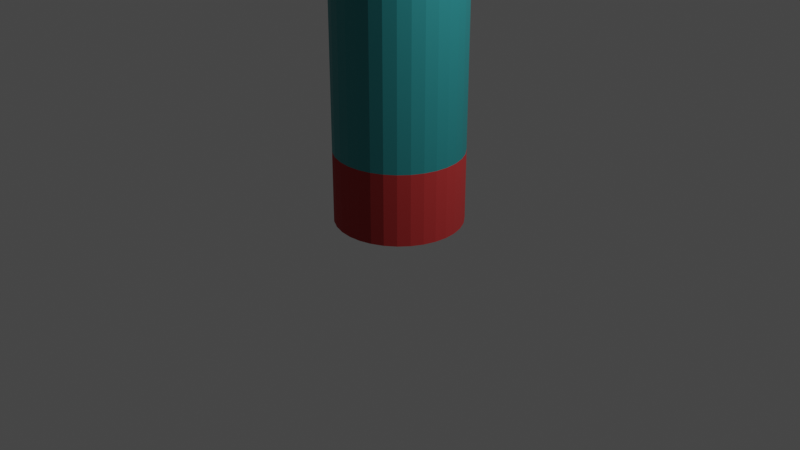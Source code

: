 # Source: pencil.blend  (saved by Blender 2.93.21; exported with 4.5.12 LTS)
import bpy
from mathutils import Matrix  # noqa: F401  (used for matrix-valued properties, if any)

bpy.ops.wm.read_factory_settings(use_empty=True)
scene = bpy.context.scene
scene.name = 'Scene'

# ---- collections
col_collection = bpy.data.collections.new('Collection'); scene.collection.children.link(col_collection)

# ---- materials (node trees are filled in below, after node groups)
mat_red_eraser_part = bpy.data.materials.new('red eraser part')
mat_red_eraser_part.use_transparent_shadow = False
mat_body = bpy.data.materials.new('body')
mat_body.use_transparent_shadow = False
mat_wood = bpy.data.materials.new('wood')
mat_wood.use_transparent_shadow = False

# ---- material node trees
mat_red_eraser_part.use_nodes = True; mat_red_eraser_part.node_tree.nodes.clear()
_N = mat_red_eraser_part.node_tree.nodes; _L = mat_red_eraser_part.node_tree.links
n0 = _N.new('ShaderNodeBsdfPrincipled'); n0.name = 'Principled BSDF'; n0.location = (10, 300)
n0.distribution = 'GGX'
n0.subsurface_method = 'BURLEY'
n0.inputs[0].default_value = (0.4109, 0.02466, 0.02466, 1.0)
n0.inputs[2].default_value = 0.907
n0.inputs[3].default_value = 1.45
n0.inputs[27].default_value = (0.0, 0.0, 0.0, 1.0)
n0.inputs[28].default_value = 1.0
n1 = _N.new('ShaderNodeOutputMaterial'); n1.name = 'Material Output'; n1.location = (300, 300)
_L.new(n0.outputs[0], n1.inputs[0])
n1.is_active_output = True
mat_body.use_nodes = True; mat_body.node_tree.nodes.clear()
_N = mat_body.node_tree.nodes; _L = mat_body.node_tree.links
n0 = _N.new('ShaderNodeBsdfPrincipled'); n0.name = 'Principled BSDF'; n0.location = (10, 300)
n0.distribution = 'GGX'
n0.subsurface_method = 'BURLEY'
n0.inputs[0].default_value = (0.02994, 0.2937, 0.3108, 1.0)
n0.inputs[1].default_value = 0.3488
n0.inputs[3].default_value = 1.45
n0.inputs[27].default_value = (0.0, 0.0, 0.0, 1.0)
n0.inputs[28].default_value = 1.0
n1 = _N.new('ShaderNodeOutputMaterial'); n1.name = 'Material Output'; n1.location = (300, 300)
_L.new(n0.outputs[0], n1.inputs[0])
n1.is_active_output = True
mat_wood.use_nodes = True; mat_wood.node_tree.nodes.clear()
_N = mat_wood.node_tree.nodes; _L = mat_wood.node_tree.links
n0 = _N.new('ShaderNodeBsdfPrincipled'); n0.name = 'Principled BSDF'; n0.location = (10, 300)
n0.distribution = 'GGX'
n0.subsurface_method = 'BURLEY'
n0.inputs[0].default_value = (0.1679, 0.09591, 0.03022, 1.0)
n0.inputs[2].default_value = 1.0
n0.inputs[3].default_value = 1.45
n0.inputs[27].default_value = (0.0, 0.0, 0.0, 1.0)
n0.inputs[28].default_value = 1.0
n1 = _N.new('ShaderNodeOutputMaterial'); n1.name = 'Material Output'; n1.location = (300, 300)
_L.new(n0.outputs[0], n1.inputs[0])
n1.is_active_output = True

# ---- world
world_world = bpy.data.worlds.new('World'); scene.world = world_world
world_world.use_nodes = True; world_world.node_tree.nodes.clear()
_N = world_world.node_tree.nodes; _L = world_world.node_tree.links
n0 = _N.new('ShaderNodeOutputWorld'); n0.name = 'World Output'; n0.location = (300, 300)
n1 = _N.new('ShaderNodeBackground'); n1.name = 'Background'; n1.location = (10, 300)
n1.inputs[0].default_value = (0.05088, 0.05088, 0.05088, 1.0)
_L.new(n1.outputs[0], n0.inputs[0])
n0.is_active_output = True
world_world.color = (0.05088, 0.05088, 0.05088)
world_world.use_sun_shadow = False
world_world.sun_shadow_jitter_overblur = 0.0

# ---- cameras
cam_camera = bpy.data.cameras.new('Camera')
cam_camera.clip_end = 100.0
cam_camera.ortho_scale = 7.314

# ---- lights
light_light = bpy.data.lights.new('Light', 'POINT')
light_light.transmission_factor = 0.0
light_light.energy = 1000.0
light_light.shadow_soft_size = 0.1
light_light.shadow_maximum_resolution = 0.006
light_light.use_absolute_resolution = True

# ---- meshes
me_cylinder = bpy.data.meshes.new('Cylinder')
me_cylinder.from_pydata([(2.317e-08, 0.6615, -0.6615), (2.876e-09, 0.07022, 4.213), (0.1291, 0.6488, -0.6615), (0.0137, 0.06887, 4.213), (0.2531, 0.6111, -0.6615), (0.02687, 0.06487, 4.213), (0.3675, 0.55, -0.6615), (0.03901, 0.05838, 4.213), (0.4678, 0.4678, -0.6615), (0.04965, 0.04965, 4.213), (0.55, 0.3675, -0.6615), (0.05838, 0.03901, 4.213), (0.6111, 0.2531, -0.6615), (0.06487, 0.02687, 4.213), (0.6488, 0.1291, -0.6615), (0.06887, 0.0137, 4.213), (0.6615, -3.459e-08, -0.6615), (0.07022, -1.866e-08, 4.213), (0.6488, -0.1291, -0.6615), (0.06887, -0.0137, 4.213), (0.6111, -0.2531, -0.6615), (0.06487, -0.02687, 4.213), (0.55, -0.3675, -0.6615), (0.05838, -0.03901, 4.213), (0.4678, -0.4678, -0.6615), (0.04965, -0.04965, 4.213), (0.3675, -0.55, -0.6615), (0.03901, -0.05838, 4.213), (0.2531, -0.6111, -0.6615), (0.02687, -0.06487, 4.213), (0.1291, -0.6488, -0.6615), (0.0137, -0.06887, 4.213), (-3.466e-08, -0.6615, -0.6615), (-3.263e-09, -0.07022, 4.213), (-0.1291, -0.6488, -0.6615), (-0.0137, -0.06887, 4.213), (-0.2531, -0.6111, -0.6615), (-0.02687, -0.06487, 4.213), (-0.3675, -0.55, -0.6615), (-0.03901, -0.05838, 4.213), (-0.4678, -0.4678, -0.6615), (-0.04965, -0.04965, 4.213), (-0.55, -0.3675, -0.6615), (-0.05838, -0.03901, 4.213), (-0.6111, -0.2531, -0.6615), (-0.06487, -0.02687, 4.213), (-0.6488, -0.1291, -0.6615), (-0.06887, -0.0137, 4.213), (-0.6615, 2.214e-09, -0.6615), (-0.07022, -1.475e-08, 4.213), (-0.6488, 0.1291, -0.6615), (-0.06887, 0.0137, 4.213), (-0.6111, 0.2531, -0.6615), (-0.06487, 0.02687, 4.213), (-0.55, 0.3675, -0.6615), (-0.05838, 0.03901, 4.213), (-0.4678, 0.4678, -0.6615), (-0.04965, 0.04965, 4.213), (-0.3675, 0.55, -0.6615), (-0.03901, 0.05838, 4.213), (-0.2531, 0.6111, -0.6615), (-0.02687, 0.06487, 4.213), (-0.1291, 0.6488, -0.6615), (-0.0137, 0.06887, 4.213), (2.317e-08, 0.6615, 0.08462), (0.1291, 0.6488, 0.08462), (0.2531, 0.6111, 0.08462), (0.3675, 0.55, 0.08462), (0.4678, 0.4678, 0.08462), (0.55, 0.3675, 0.08462), (0.6111, 0.2531, 0.08462), (0.6488, 0.1291, 0.08462), (0.6615, -3.459e-08, 0.08462), (0.6488, -0.1291, 0.08462), (0.6111, -0.2531, 0.08462), (0.55, -0.3675, 0.08462), (0.4678, -0.4678, 0.08462), (0.3675, -0.55, 0.08462), (0.2531, -0.6111, 0.08462), (0.1291, -0.6488, 0.08462), (-3.466e-08, -0.6615, 0.08462), (-0.1291, -0.6488, 0.08462), (-0.2531, -0.6111, 0.08462), (-0.3675, -0.55, 0.08462), (-0.4678, -0.4678, 0.08462), (-0.55, -0.3675, 0.08462), (-0.6111, -0.2531, 0.08462), (-0.6488, -0.1291, 0.08462), (-0.6615, 2.214e-09, 0.08462), (-0.6488, 0.1291, 0.08462), (-0.6111, 0.2531, 0.08462), (-0.55, 0.3675, 0.08462), (-0.4678, 0.4678, 0.08462), (-0.3675, 0.55, 0.08462), (-0.2531, 0.6111, 0.08462), (-0.1291, 0.6488, 0.08462), (2.317e-08, 0.6615, 3.091), (0.1291, 0.6488, 3.091), (0.2531, 0.6111, 3.091), (0.3675, 0.55, 3.091), (0.4678, 0.4678, 3.091), (0.55, 0.3675, 3.091), (0.6111, 0.2531, 3.091), (0.6488, 0.1291, 3.091), (0.6615, -3.459e-08, 3.091), (0.6488, -0.1291, 3.091), (0.6111, -0.2531, 3.091), (0.55, -0.3675, 3.091), (0.4678, -0.4678, 3.091), (0.3675, -0.55, 3.091), (0.2531, -0.6111, 3.091), (0.1291, -0.6488, 3.091), (-3.466e-08, -0.6615, 3.091), (-0.1291, -0.6488, 3.091), (-0.2531, -0.6111, 3.091), (-0.3675, -0.55, 3.091), (-0.4678, -0.4678, 3.091), (-0.55, -0.3675, 3.091), (-0.6111, -0.2531, 3.091), (-0.6488, -0.1291, 3.091), (-0.6615, 2.214e-09, 3.091), (-0.6488, 0.1291, 3.091), (-0.6111, 0.2531, 3.091), (-0.55, 0.3675, 3.091), (-0.4678, 0.4678, 3.091), (-0.3675, 0.55, 3.091), (-0.2531, 0.6111, 3.091), (-0.1291, 0.6488, 3.091)], [], [(96, 1, 3, 97), (97, 3, 5, 98), (98, 5, 7, 99), (99, 7, 9, 100), (100, 9, 11, 101), (101, 11, 13, 102), (102, 13, 15, 103), (103, 15, 17, 104), (104, 17, 19, 105), (105, 19, 21, 106), (106, 21, 23, 107), (107, 23, 25, 108), (108, 25, 27, 109), (109, 27, 29, 110), (110, 29, 31, 111), (111, 31, 33, 112), (112, 33, 35, 113), (113, 35, 37, 114), (114, 37, 39, 115), (115, 39, 41, 116), (116, 41, 43, 117), (117, 43, 45, 118), (118, 45, 47, 119), (119, 47, 49, 120), (120, 49, 51, 121), (121, 51, 53, 122), (122, 53, 55, 123), (123, 55, 57, 124), (124, 57, 59, 125), (125, 59, 61, 126), (3, 1, 63, 61, 59, 57, 55, 53, 51, 49, 47, 45, 43, 41, 39, 37, 35, 33, 31, 29, 27, 25, 23, 21, 19, 17, 15, 13, 11, 9, 7, 5), (126, 61, 63, 127), (127, 63, 1, 96), (0, 2, 4, 6, 8, 10, 12, 14, 16, 18, 20, 22, 24, 26, 28, 30, 32, 34, 36, 38, 40, 42, 44, 46, 48, 50, 52, 54, 56, 58, 60, 62), (62, 95, 64, 0), (60, 94, 95, 62), (58, 93, 94, 60), (56, 92, 93, 58), (54, 91, 92, 56), (52, 90, 91, 54), (50, 89, 90, 52), (48, 88, 89, 50), (46, 87, 88, 48), (44, 86, 87, 46), (42, 85, 86, 44), (40, 84, 85, 42), (38, 83, 84, 40), (36, 82, 83, 38), (34, 81, 82, 36), (32, 80, 81, 34), (30, 79, 80, 32), (28, 78, 79, 30), (26, 77, 78, 28), (24, 76, 77, 26), (22, 75, 76, 24), (20, 74, 75, 22), (18, 73, 74, 20), (16, 72, 73, 18), (14, 71, 72, 16), (12, 70, 71, 14), (10, 69, 70, 12), (8, 68, 69, 10), (6, 67, 68, 8), (4, 66, 67, 6), (2, 65, 66, 4), (0, 64, 65, 2), (95, 127, 96, 64), (94, 126, 127, 95), (93, 125, 126, 94), (92, 124, 125, 93), (91, 123, 124, 92), (90, 122, 123, 91), (89, 121, 122, 90), (88, 120, 121, 89), (87, 119, 120, 88), (86, 118, 119, 87), (85, 117, 118, 86), (84, 116, 117, 85), (83, 115, 116, 84), (82, 114, 115, 83), (81, 113, 114, 82), (80, 112, 113, 81), (79, 111, 112, 80), (78, 110, 111, 79), (77, 109, 110, 78), (76, 108, 109, 77), (75, 107, 108, 76), (74, 106, 107, 75), (73, 105, 106, 74), (72, 104, 105, 73), (71, 103, 104, 72), (70, 102, 103, 71), (69, 101, 102, 70), (68, 100, 101, 69), (67, 99, 100, 68), (66, 98, 99, 67), (65, 97, 98, 66), (64, 96, 97, 65)])
me_cylinder.polygons.foreach_set('material_index', [2, 2, 2, 2, 2, 2, 2, 2, 2, 2, 2, 2, 2, 2, 2, 2, 2, 2, 2, 2, 2, 2, 2, 2, 2, 2, 2, 2, 2, 2, 0, 2, 2, 0, 0, 0, 0, 0, 0, 0, 0, 0, 0, 0, 0, 0, 0, 0, 0, 0, 0, 0, 0, 0, 0, 0, 0, 0, 0, 0, 0, 0, 0, 0, 0, 0, 1, 1, 1, 1, 1, 1, 1, 1, 1, 1, 1, 1, 1, 1, 1, 1, 1, 1, 1, 1, 1, 1, 1, 1, 1, 1, 1, 1, 1, 1, 1, 1])
_uv = me_cylinder.uv_layers.new(name='UVMap')
_uv.uv.foreach_set('vector', [1.0, 0.8849, 1.0, 1.0, 0.9688, 1.0, 0.9688, 0.8849, 0.9688, 0.8849, 0.9688, 1.0, 0.9375, 1.0, 0.9375, 0.8849, 0.9375, 0.8849, 0.9375, 1.0, 0.9062, 1.0, 0.9062, 0.8849, 0.9062, 0.8849, 0.9062, 1.0, 0.875, 1.0, 0.875, 0.8849, 0.875, 0.8849, 0.875, 1.0, 0.8438, 1.0, 0.8438, 0.8849, 0.8438, 0.8849, 0.8438, 1.0, 0.8125, 1.0, 0.8125, 0.8849, 0.8125, 0.8849, 0.8125, 1.0, 0.7812, 1.0, 0.7812, 0.8849, 0.7812, 0.8849, 0.7812, 1.0, 0.75, 1.0, 0.75, 0.8849, 0.75, 0.8849, 0.75, 1.0, 0.7188, 1.0, 0.7188, 0.8849, 0.7188, 0.8849, 0.7188, 1.0, 0.6875, 1.0, 0.6875, 0.8849, 0.6875, 0.8849, 0.6875, 1.0, 0.6562, 1.0, 0.6562, 0.8849, 0.6562, 0.8849, 0.6562, 1.0, 0.625, 1.0, 0.625, 0.8849, 0.625, 0.8849, 0.625, 1.0, 0.5938, 1.0, 0.5938, 0.8849, 0.5938, 0.8849, 0.5938, 1.0, 0.5625, 1.0, 0.5625, 0.8849, 0.5625, 0.8849, 0.5625, 1.0, 0.5312, 1.0, 0.5312, 0.8849, 0.5312, 0.8849, 0.5312, 1.0, 0.5, 1.0, 0.5, 0.8849, 0.5, 0.8849, 0.5, 1.0, 0.4688, 1.0, 0.4688, 0.8849, 0.4688, 0.8849, 0.4688, 1.0, 0.4375, 1.0, 0.4375, 0.8849, 0.4375, 0.8849, 0.4375, 1.0, 0.4062, 1.0, 0.4062, 0.8849, 0.4062, 0.8849, 0.4062, 1.0, 0.375, 1.0, 0.375, 0.8849, 0.375, 0.8849, 0.375, 1.0, 0.3438, 1.0, 0.3438, 0.8849, 0.3438, 0.8849, 0.3438, 1.0, 0.3125, 1.0, 0.3125, 0.8849, 0.3125, 0.8849, 0.3125, 1.0, 0.2812, 1.0, 0.2812, 0.8849, 0.2812, 0.8849, 0.2812, 1.0, 0.25, 1.0, 0.25, 0.8849, 0.25, 0.8849, 0.25, 1.0, 0.2188, 1.0, 0.2188, 0.8849, 0.2188, 0.8849, 0.2188, 1.0, 0.1875, 1.0, 0.1875, 0.8849, 0.1875, 0.8849, 0.1875, 1.0, 0.1562, 1.0, 0.1562, 0.8849, 0.1562, 0.8849, 0.1562, 1.0, 0.125, 1.0, 0.125, 0.8849, 0.125, 0.8849, 0.125, 1.0, 0.09375, 1.0, 0.09375, 0.8849, 0.09375, 0.8849, 0.09375, 1.0, 0.0625, 1.0, 0.0625, 0.8849, 0.2968, 0.4854, 0.25, 0.49, 0.2032, 0.4854, 0.1582, 0.4717, 0.1167, 0.4496, 0.08029, 0.4197, 0.05045, 0.3833, 0.02827, 0.3418, 0.01461, 0.2968, 0.01, 0.25, 0.01461, 0.2032, 0.02827, 0.1582, 0.05045, 0.1167, 0.08029, 0.08029, 0.1167, 0.05045, 0.1582, 0.02827, 0.2032, 0.01461, 0.25, 0.01, 0.2968, 0.01461, 0.3418, 0.02827, 0.3833, 0.05045, 0.4197, 0.08029, 0.4496, 0.1167, 0.4717, 0.1582, 0.4854, 0.2032, 0.49, 0.25, 0.4854, 0.2968, 0.4717, 0.3418, 0.4496, 0.3833, 0.4197, 0.4197, 0.3833, 0.4496, 0.3418, 0.4717, 0.0625, 0.8849, 0.0625, 1.0, 0.03125, 1.0, 0.03125, 0.8849, 0.03125, 0.8849, 0.03125, 1.0, 0.0, 1.0, 0.0, 0.8849, 0.75, 0.49, 0.7968, 0.4854, 0.8418, 0.4717, 0.8833, 0.4496, 0.9197, 0.4197, 0.9496, 0.3833, 0.9717, 0.3418, 0.9854, 0.2968, 0.99, 0.25, 0.9854, 0.2032, 0.9717, 0.1582, 0.9496, 0.1167, 0.9197, 0.08029, 0.8833, 0.05045, 0.8418, 0.02827, 0.7968, 0.01461, 0.75, 0.01, 0.7032, 0.01461, 0.6582, 0.02827, 0.6167, 0.05045, 0.5803, 0.08029, 0.5504, 0.1167, 0.5283, 0.1582, 0.5146, 0.2032, 0.51, 0.25, 0.5146, 0.2968, 0.5283, 0.3418, 0.5504, 0.3833, 0.5803, 0.4197, 0.6167, 0.4496, 0.6582, 0.4717, 0.7032, 0.4854, 0.03125, 0.5, 0.03125, 0.5765, 0.0, 0.5765, 0.0, 0.5, 0.0625, 0.5, 0.0625, 0.5765, 0.03125, 0.5765, 0.03125, 0.5, 0.09375, 0.5, 0.09375, 0.5765, 0.0625, 0.5765, 0.0625, 0.5, 0.125, 0.5, 0.125, 0.5765, 0.09375, 0.5765, 0.09375, 0.5, 0.1562, 0.5, 0.1562, 0.5765, 0.125, 0.5765, 0.125, 0.5, 0.1875, 0.5, 0.1875, 0.5765, 0.1562, 0.5765, 0.1562, 0.5, 0.2188, 0.5, 0.2188, 0.5765, 0.1875, 0.5765, 0.1875, 0.5, 0.25, 0.5, 0.25, 0.5765, 0.2188, 0.5765, 0.2188, 0.5, 0.2812, 0.5, 0.2812, 0.5765, 0.25, 0.5765, 0.25, 0.5, 0.3125, 0.5, 0.3125, 0.5765, 0.2812, 0.5765, 0.2812, 0.5, 0.3438, 0.5, 0.3438, 0.5765, 0.3125, 0.5765, 0.3125, 0.5, 0.375, 0.5, 0.375, 0.5765, 0.3438, 0.5765, 0.3438, 0.5, 0.4062, 0.5, 0.4062, 0.5765, 0.375, 0.5765, 0.375, 0.5, 0.4375, 0.5, 0.4375, 0.5765, 0.4062, 0.5765, 0.4062, 0.5, 0.4688, 0.5, 0.4688, 0.5765, 0.4375, 0.5765, 0.4375, 0.5, 0.5, 0.5, 0.5, 0.5765, 0.4688, 0.5765, 0.4688, 0.5, 0.5312, 0.5, 0.5312, 0.5765, 0.5, 0.5765, 0.5, 0.5, 0.5625, 0.5, 0.5625, 0.5765, 0.5312, 0.5765, 0.5312, 0.5, 0.5938, 0.5, 0.5938, 0.5765, 0.5625, 0.5765, 0.5625, 0.5, 0.625, 0.5, 0.625, 0.5765, 0.5938, 0.5765, 0.5938, 0.5, 0.6562, 0.5, 0.6562, 0.5765, 0.625, 0.5765, 0.625, 0.5, 0.6875, 0.5, 0.6875, 0.5765, 0.6562, 0.5765, 0.6562, 0.5, 0.7188, 0.5, 0.7188, 0.5765, 0.6875, 0.5765, 0.6875, 0.5, 0.75, 0.5, 0.75, 0.5765, 0.7188, 0.5765, 0.7188, 0.5, 0.7812, 0.5, 0.7812, 0.5765, 0.75, 0.5765, 0.75, 0.5, 0.8125, 0.5, 0.8125, 0.5765, 0.7812, 0.5765, 0.7812, 0.5, 0.8438, 0.5, 0.8438, 0.5765, 0.8125, 0.5765, 0.8125, 0.5, 0.875, 0.5, 0.875, 0.5765, 0.8438, 0.5765, 0.8438, 0.5, 0.9062, 0.5, 0.9062, 0.5765, 0.875, 0.5765, 0.875, 0.5, 0.9375, 0.5, 0.9375, 0.5765, 0.9062, 0.5765, 0.9062, 0.5, 0.9688, 0.5, 0.9688, 0.5765, 0.9375, 0.5765, 0.9375, 0.5, 1.0, 0.5, 1.0, 0.5765, 0.9688, 0.5765, 0.9688, 0.5, 0.03125, 0.5765, 0.03125, 0.8849, 0.0, 0.8849, 0.0, 0.5765, 0.0625, 0.5765, 0.0625, 0.8849, 0.03125, 0.8849, 0.03125, 0.5765, 0.09375, 0.5765, 0.09375, 0.8849, 0.0625, 0.8849, 0.0625, 0.5765, 0.125, 0.5765, 0.125, 0.8849, 0.09375, 0.8849, 0.09375, 0.5765, 0.1562, 0.5765, 0.1562, 0.8849, 0.125, 0.8849, 0.125, 0.5765, 0.1875, 0.5765, 0.1875, 0.8849, 0.1562, 0.8849, 0.1562, 0.5765, 0.2188, 0.5765, 0.2188, 0.8849, 0.1875, 0.8849, 0.1875, 0.5765, 0.25, 0.5765, 0.25, 0.8849, 0.2188, 0.8849, 0.2188, 0.5765, 0.2812, 0.5765, 0.2812, 0.8849, 0.25, 0.8849, 0.25, 0.5765, 0.3125, 0.5765, 0.3125, 0.8849, 0.2812, 0.8849, 0.2812, 0.5765, 0.3438, 0.5765, 0.3438, 0.8849, 0.3125, 0.8849, 0.3125, 0.5765, 0.375, 0.5765, 0.375, 0.8849, 0.3438, 0.8849, 0.3438, 0.5765, 0.4062, 0.5765, 0.4062, 0.8849, 0.375, 0.8849, 0.375, 0.5765, 0.4375, 0.5765, 0.4375, 0.8849, 0.4062, 0.8849, 0.4062, 0.5765, 0.4688, 0.5765, 0.4688, 0.8849, 0.4375, 0.8849, 0.4375, 0.5765, 0.5, 0.5765, 0.5, 0.8849, 0.4688, 0.8849, 0.4688, 0.5765, 0.5312, 0.5765, 0.5312, 0.8849, 0.5, 0.8849, 0.5, 0.5765, 0.5625, 0.5765, 0.5625, 0.8849, 0.5312, 0.8849, 0.5312, 0.5765, 0.5938, 0.5765, 0.5938, 0.8849, 0.5625, 0.8849, 0.5625, 0.5765, 0.625, 0.5765, 0.625, 0.8849, 0.5938, 0.8849, 0.5938, 0.5765, 0.6562, 0.5765, 0.6562, 0.8849, 0.625, 0.8849, 0.625, 0.5765, 0.6875, 0.5765, 0.6875, 0.8849, 0.6562, 0.8849, 0.6562, 0.5765, 0.7188, 0.5765, 0.7188, 0.8849, 0.6875, 0.8849, 0.6875, 0.5765, 0.75, 0.5765, 0.75, 0.8849, 0.7188, 0.8849, 0.7188, 0.5765, 0.7812, 0.5765, 0.7812, 0.8849, 0.75, 0.8849, 0.75, 0.5765, 0.8125, 0.5765, 0.8125, 0.8849, 0.7812, 0.8849, 0.7812, 0.5765, 0.8438, 0.5765, 0.8438, 0.8849, 0.8125, 0.8849, 0.8125, 0.5765, 0.875, 0.5765, 0.875, 0.8849, 0.8438, 0.8849, 0.8438, 0.5765, 0.9062, 0.5765, 0.9062, 0.8849, 0.875, 0.8849, 0.875, 0.5765, 0.9375, 0.5765, 0.9375, 0.8849, 0.9062, 0.8849, 0.9062, 0.5765, 0.9688, 0.5765, 0.9688, 0.8849, 0.9375, 0.8849, 0.9375, 0.5765, 1.0, 0.5765, 1.0, 0.8849, 0.9688, 0.8849, 0.9688, 0.5765])
me_cylinder.materials.append(mat_red_eraser_part)
me_cylinder.materials.append(mat_body)
me_cylinder.materials.append(mat_wood)
me_cylinder.use_remesh_fix_poles = True
me_cylinder.use_remesh_preserve_attributes = False
me_cylinder.update()

# ---- objects
ob_light = bpy.data.objects.new('Light', light_light)
ob_camera = bpy.data.objects.new('Camera', cam_camera)
ob_cylinder = bpy.data.objects.new('Cylinder', me_cylinder)

# ---- transforms, parenting, visibility, modifiers, constraints
ob_light.location = (4.076, 1.005, 5.904)
ob_light.rotation_euler = (0.6503, 0.05522, 1.866)
ob_light.lock_rotations_4d = False
ob_light.empty_display_type = 'ARROWS'
ob_light.color = (0.0, 0.0, 0.0, 0.0)
ob_light.lineart.crease_threshold = 0.0
ob_camera.location = (7.359, -6.926, 4.958)
ob_camera.rotation_euler = (1.109, 0.0, 0.8149)
ob_camera.lock_rotations_4d = False
ob_camera.empty_display_type = 'ARROWS'
ob_camera.color = (0.0, 0.0, 0.0, 0.0)
ob_camera.display_type = 'WIRE'
ob_camera.lineart.crease_threshold = 0.0
ob_cylinder.location = (0.0, 0.0, 0.687)

# ---- collection membership
col_collection.objects.link(ob_light)
col_collection.objects.link(ob_camera)
col_collection.objects.link(ob_cylinder)

# ---- scene / render settings (as saved in the file)
scene.camera = ob_camera
scene.frame_start = 1; scene.frame_end = 250; scene.frame_set(1)
scene.render.engine = 'BLENDER_EEVEE_NEXT'
scene.cycles.use_denoising = False
scene.cycles.samples = 128
scene.cycles.sampling_pattern = 'TABULATED_SOBOL'
scene.cycles.use_adaptive_sampling = False
scene.cycles.use_light_tree = False
scene.view_settings.view_transform = 'Filmic'
bpy.context.view_layer.update()
